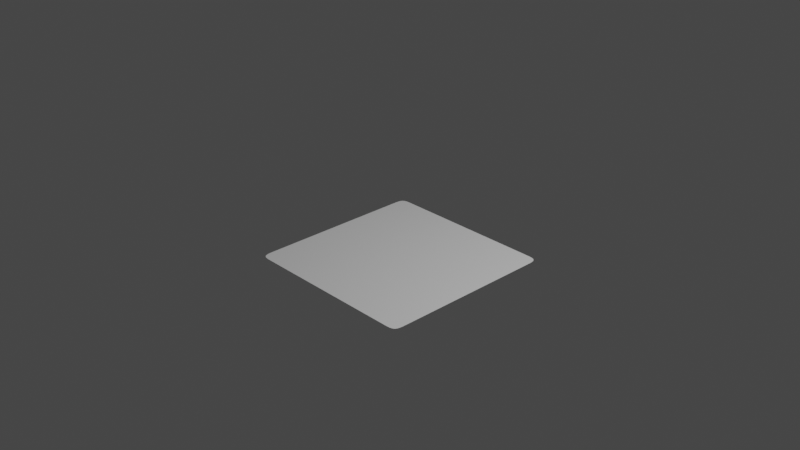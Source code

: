 # Source: blender-035.blend  (saved by Blender 2.80.75; exported with 4.5.12 LTS)
import bpy
from mathutils import Matrix  # noqa: F401  (used for matrix-valued properties, if any)

bpy.ops.wm.read_factory_settings(use_empty=True)
scene = bpy.context.scene
scene.name = 'Scene'

# ---- collections
col_collection = bpy.data.collections.new('Collection'); scene.collection.children.link(col_collection)

# ---- world
world_world = bpy.data.worlds.new('World'); scene.world = world_world
world_world.use_nodes = True; world_world.node_tree.nodes.clear()
_N = world_world.node_tree.nodes; _L = world_world.node_tree.links
n0 = _N.new('ShaderNodeOutputWorld'); n0.name = 'World Output'; n0.location = (300, 300)
n1 = _N.new('ShaderNodeBackground'); n1.name = 'Background'; n1.location = (10, 300)
n1.inputs[0].default_value = (0.05088, 0.05088, 0.05088, 1.0)
_L.new(n1.outputs[0], n0.inputs[0])
n0.is_active_output = True
world_world.color = (0.05088, 0.05088, 0.05088)
world_world.use_sun_shadow = False
world_world.sun_shadow_jitter_overblur = 0.0

# ---- cameras
cam_camera = bpy.data.cameras.new('Camera')
cam_camera.clip_end = 100.0
cam_camera.ortho_scale = 7.314

# ---- lights
light_light = bpy.data.lights.new('Light', 'POINT')
light_light.transmission_factor = 0.0
light_light.energy = 1000.0
light_light.shadow_soft_size = 0.1
light_light.shadow_maximum_resolution = 0.006
light_light.use_absolute_resolution = True

# ---- meshes
me_plane = bpy.data.meshes.new('Plane')
me_plane.from_pydata([(-1.0, -1.0, 0.0), (1.0, -1.0, 0.0), (-1.0, 1.0, 0.0), (1.0, 1.0, 0.0), (-1.0, 0.8571, 0.0), (-1.0, 0.7143, 0.0), (-1.0, 0.5714, 0.0), (-1.0, 0.4286, 0.0), (-1.0, 0.2857, 0.0), (-1.0, 0.1429, 0.0), (-1.0, 2.98e-08, 0.0), (-1.0, -0.1429, 0.0), (-1.0, -0.2857, 0.0), (-1.0, -0.4286, 0.0), (-1.0, -0.5714, 0.0), (-1.0, -0.7143, 0.0), (-1.0, -0.8571, 0.0), (1.0, -0.8571, 0.0), (1.0, -0.7143, 0.0), (1.0, -0.5714, 0.0), (1.0, -0.4286, 0.0), (1.0, -0.2857, 0.0), (1.0, -0.1429, 0.0), (1.0, -2.98e-08, 0.0), (1.0, 0.1429, 0.0), (1.0, 0.2857, 0.0), (1.0, 0.4286, 0.0), (1.0, 0.5714, 0.0), (1.0, 0.7143, 0.0), (1.0, 0.8571, 0.0), (-0.8667, -1.0, 0.0), (-0.7333, -1.0, 0.0), (-0.6, -1.0, 0.0), (-0.4667, -1.0, 0.0), (-0.3333, -1.0, 0.0), (-0.2, -1.0, 0.0), (-0.06667, -1.0, 0.0), (0.06667, -1.0, 0.0), (0.2, -1.0, 0.0), (0.3333, -1.0, 0.0), (0.4667, -1.0, 0.0), (0.6, -1.0, 0.0), (0.7333, -1.0, 0.0), (0.8667, -1.0, 0.0), (0.8667, 1.0, 0.0), (0.7333, 1.0, 0.0), (0.6, 1.0, 0.0), (0.4667, 1.0, 0.0), (0.3333, 1.0, 0.0), (0.2, 1.0, 0.0), (0.06667, 1.0, 0.0), (-0.06667, 1.0, 0.0), (-0.2, 1.0, 0.0), (-0.3333, 1.0, 0.0), (-0.4667, 1.0, 0.0), (-0.6, 1.0, 0.0), (-0.7333, 1.0, 0.0), (-0.8667, 1.0, 0.0), (0.8667, -0.8571, 0.0), (0.7333, -0.8571, 0.0), (0.6, -0.8571, 0.0), (0.4667, -0.8571, 0.0), (0.3333, -0.8571, 0.0), (0.2, -0.8571, 0.0), (0.06667, -0.8571, 0.0), (-0.06667, -0.8571, 0.0), (-0.2, -0.8571, 0.0), (-0.3333, -0.8571, 0.0), (-0.4667, -0.8571, 0.0), (-0.6, -0.8571, 0.0), (-0.7333, -0.8571, 0.0), (-0.8667, -0.8571, 0.0), (0.8667, -0.7143, 0.0), (0.7333, -0.7143, 0.0), (0.6, -0.7143, 0.0), (0.4667, -0.7143, 0.0), (0.3333, -0.7143, 0.0), (0.2, -0.7143, 0.0), (0.06667, -0.7143, 0.0), (-0.06667, -0.7143, 0.0), (-0.2, -0.7143, 0.0), (-0.3333, -0.7143, 0.0), (-0.4667, -0.7143, 0.0), (-0.6, -0.7143, 0.0), (-0.7333, -0.7143, 0.0), (-0.8667, -0.7143, 0.0), (0.8667, -0.5714, 0.0), (0.7333, -0.5714, 0.0), (0.6, -0.5714, 0.0), (0.4667, -0.5714, 0.0), (0.3333, -0.5714, 0.0), (0.2, -0.5714, 0.0), (0.06667, -0.5714, 0.0), (-0.06667, -0.5714, 0.0), (-0.2, -0.5714, 0.0), (-0.3333, -0.5714, 0.0), (-0.4667, -0.5714, 0.0), (-0.6, -0.5714, 0.0), (-0.7333, -0.5714, 0.0), (-0.8667, -0.5714, 0.0), (0.8667, -0.4286, 0.0), (0.7333, -0.4286, 0.0), (0.6, -0.4286, 0.0), (0.4667, -0.4286, 0.0), (0.3333, -0.4286, 0.0), (0.2, -0.4286, 0.0), (0.06667, -0.4286, 0.0), (-0.06667, -0.4286, 0.0), (-0.2, -0.4286, 0.0), (-0.3333, -0.4286, 0.0), (-0.4667, -0.4286, 0.0), (-0.6, -0.4286, 0.0), (-0.7333, -0.4286, 0.0), (-0.8667, -0.4286, 0.0), (0.8667, -0.2857, 0.0), (0.7333, -0.2857, 0.0), (0.6, -0.2857, 0.0), (0.4667, -0.2857, 0.0), (0.3333, -0.2857, 0.0), (0.2, -0.2857, 0.0), (0.06667, -0.2857, 0.0), (-0.06667, -0.2857, 0.0), (-0.2, -0.2857, 0.0), (-0.3333, -0.2857, 0.0), (-0.4667, -0.2857, 0.0), (-0.6, -0.2857, 0.0), (-0.7333, -0.2857, 0.0), (-0.8667, -0.2857, 0.0), (0.8667, -0.1429, 0.0), (0.7333, -0.1429, 0.0), (0.6, -0.1429, 0.0), (0.4667, -0.1429, 0.0), (0.3333, -0.1429, 0.0), (0.2, -0.1429, 0.0), (0.06667, -0.1429, 0.0), (-0.06667, -0.1429, 0.0), (-0.2, -0.1429, 0.0), (-0.3333, -0.1429, 0.0), (-0.4667, -0.1429, 0.0), (-0.6, -0.1429, 0.0), (-0.7333, -0.1429, 0.0), (-0.8667, -0.1429, 0.0), (0.8667, -2.583e-08, 0.0), (0.7333, -2.186e-08, 0.0), (0.6, -1.788e-08, 0.0), (0.4667, -1.391e-08, 0.0), (0.3333, -9.934e-09, 0.0), (0.2, -5.96e-09, 0.0), (0.06667, -1.987e-09, 0.0), (-0.06667, 1.987e-09, 0.0), (-0.2, 5.96e-09, 0.0), (-0.3333, 9.934e-09, 0.0), (-0.4667, 1.391e-08, 0.0), (-0.6, 1.788e-08, 0.0), (-0.7333, 2.186e-08, 0.0), (-0.8667, 2.583e-08, 0.0), (0.8667, 0.1429, 0.0), (0.7333, 0.1429, 0.0), (0.6, 0.1429, 0.0), (0.4667, 0.1429, 0.0), (0.3333, 0.1429, 0.0), (0.2, 0.1429, 0.0), (0.06667, 0.1429, 0.0), (-0.06667, 0.1429, 0.0), (-0.2, 0.1429, 0.0), (-0.3333, 0.1429, 0.0), (-0.4667, 0.1429, 0.0), (-0.6, 0.1429, 0.0), (-0.7333, 0.1429, 0.0), (-0.8667, 0.1429, 0.0), (0.8667, 0.2857, 0.0), (0.7333, 0.2857, 0.0), (0.6, 0.2857, 0.0), (0.4667, 0.2857, 0.0), (0.3333, 0.2857, 0.0), (0.2, 0.2857, 0.0), (0.06667, 0.2857, 0.0), (-0.06667, 0.2857, 0.0), (-0.2, 0.2857, 0.0), (-0.3333, 0.2857, 0.0), (-0.4667, 0.2857, 0.0), (-0.6, 0.2857, 0.0), (-0.7333, 0.2857, 0.0), (-0.8667, 0.2857, 0.0), (0.8667, 0.4286, 0.0), (0.7333, 0.4286, 0.0), (0.6, 0.4286, 0.0), (0.4667, 0.4286, 0.0), (0.3333, 0.4286, 0.0), (0.2, 0.4286, 0.0), (0.06667, 0.4286, 0.0), (-0.06667, 0.4286, 0.0), (-0.2, 0.4286, 0.0), (-0.3333, 0.4286, 0.0), (-0.4667, 0.4286, 0.0), (-0.6, 0.4286, 0.0), (-0.7333, 0.4286, 0.0), (-0.8667, 0.4286, 0.0), (0.8667, 0.5714, 0.0), (0.7333, 0.5714, 0.0), (0.6, 0.5714, 0.0), (0.4667, 0.5714, 0.0), (0.3333, 0.5714, 0.0), (0.2, 0.5714, 0.0), (0.06667, 0.5714, 0.0), (-0.06667, 0.5714, 0.0), (-0.2, 0.5714, 0.0), (-0.3333, 0.5714, 0.0), (-0.4667, 0.5714, 0.0), (-0.6, 0.5714, 0.0), (-0.7333, 0.5714, 0.0), (-0.8667, 0.5714, 0.0), (0.8667, 0.7143, 0.0), (0.7333, 0.7143, 0.0), (0.6, 0.7143, 0.0), (0.4667, 0.7143, 0.0), (0.3333, 0.7143, 0.0), (0.2, 0.7143, 0.0), (0.06667, 0.7143, 0.0), (-0.06667, 0.7143, 0.0), (-0.2, 0.7143, 0.0), (-0.3333, 0.7143, 0.0), (-0.4667, 0.7143, 0.0), (-0.6, 0.7143, 0.0), (-0.7333, 0.7143, 0.0), (-0.8667, 0.7143, 0.0), (0.8667, 0.8571, 0.0), (0.7333, 0.8571, 0.0), (0.6, 0.8571, 0.0), (0.4667, 0.8571, 0.0), (0.3333, 0.8571, 0.0), (0.2, 0.8571, 0.0), (0.06667, 0.8571, 0.0), (-0.06667, 0.8571, 0.0), (-0.2, 0.8571, 0.0), (-0.3333, 0.8571, 0.0), (-0.4667, 0.8571, 0.0), (-0.6, 0.8571, 0.0), (-0.7333, 0.8571, 0.0), (-0.8667, 0.8571, 0.0)], [], [(226, 29, 3, 44), (43, 1, 17, 58), (58, 17, 18, 72), (72, 18, 19, 86), (86, 19, 20, 100), (100, 20, 21, 114), (114, 21, 22, 128), (128, 22, 23, 142), (142, 23, 24, 156), (156, 24, 25, 170), (170, 25, 26, 184), (184, 26, 27, 198), (198, 27, 28, 212), (212, 28, 29, 226), (5, 225, 239, 4), (225, 224, 238, 239), (224, 223, 237, 238), (223, 222, 236, 237), (222, 221, 235, 236), (221, 220, 234, 235), (220, 219, 233, 234), (219, 218, 232, 233), (218, 217, 231, 232), (217, 216, 230, 231), (216, 215, 229, 230), (215, 214, 228, 229), (214, 213, 227, 228), (213, 212, 226, 227), (6, 211, 225, 5), (211, 210, 224, 225), (210, 209, 223, 224), (209, 208, 222, 223), (208, 207, 221, 222), (207, 206, 220, 221), (206, 205, 219, 220), (205, 204, 218, 219), (204, 203, 217, 218), (203, 202, 216, 217), (202, 201, 215, 216), (201, 200, 214, 215), (200, 199, 213, 214), (199, 198, 212, 213), (7, 197, 211, 6), (197, 196, 210, 211), (196, 195, 209, 210), (195, 194, 208, 209), (194, 193, 207, 208), (193, 192, 206, 207), (192, 191, 205, 206), (191, 190, 204, 205), (190, 189, 203, 204), (189, 188, 202, 203), (188, 187, 201, 202), (187, 186, 200, 201), (186, 185, 199, 200), (185, 184, 198, 199), (8, 183, 197, 7), (183, 182, 196, 197), (182, 181, 195, 196), (181, 180, 194, 195), (180, 179, 193, 194), (179, 178, 192, 193), (178, 177, 191, 192), (177, 176, 190, 191), (176, 175, 189, 190), (175, 174, 188, 189), (174, 173, 187, 188), (173, 172, 186, 187), (172, 171, 185, 186), (171, 170, 184, 185), (9, 169, 183, 8), (169, 168, 182, 183), (168, 167, 181, 182), (167, 166, 180, 181), (166, 165, 179, 180), (165, 164, 178, 179), (164, 163, 177, 178), (163, 162, 176, 177), (162, 161, 175, 176), (161, 160, 174, 175), (160, 159, 173, 174), (159, 158, 172, 173), (158, 157, 171, 172), (157, 156, 170, 171), (10, 155, 169, 9), (155, 154, 168, 169), (154, 153, 167, 168), (153, 152, 166, 167), (152, 151, 165, 166), (151, 150, 164, 165), (150, 149, 163, 164), (149, 148, 162, 163), (148, 147, 161, 162), (147, 146, 160, 161), (146, 145, 159, 160), (145, 144, 158, 159), (144, 143, 157, 158), (143, 142, 156, 157), (11, 141, 155, 10), (141, 140, 154, 155), (140, 139, 153, 154), (139, 138, 152, 153), (138, 137, 151, 152), (137, 136, 150, 151), (136, 135, 149, 150), (135, 134, 148, 149), (134, 133, 147, 148), (133, 132, 146, 147), (132, 131, 145, 146), (131, 130, 144, 145), (130, 129, 143, 144), (129, 128, 142, 143), (12, 127, 141, 11), (127, 126, 140, 141), (126, 125, 139, 140), (125, 124, 138, 139), (124, 123, 137, 138), (123, 122, 136, 137), (122, 121, 135, 136), (121, 120, 134, 135), (120, 119, 133, 134), (119, 118, 132, 133), (118, 117, 131, 132), (117, 116, 130, 131), (116, 115, 129, 130), (115, 114, 128, 129), (13, 113, 127, 12), (113, 112, 126, 127), (112, 111, 125, 126), (111, 110, 124, 125), (110, 109, 123, 124), (109, 108, 122, 123), (108, 107, 121, 122), (107, 106, 120, 121), (106, 105, 119, 120), (105, 104, 118, 119), (104, 103, 117, 118), (103, 102, 116, 117), (102, 101, 115, 116), (101, 100, 114, 115), (14, 99, 113, 13), (99, 98, 112, 113), (98, 97, 111, 112), (97, 96, 110, 111), (96, 95, 109, 110), (95, 94, 108, 109), (94, 93, 107, 108), (93, 92, 106, 107), (92, 91, 105, 106), (91, 90, 104, 105), (90, 89, 103, 104), (89, 88, 102, 103), (88, 87, 101, 102), (87, 86, 100, 101), (15, 85, 99, 14), (85, 84, 98, 99), (84, 83, 97, 98), (83, 82, 96, 97), (82, 81, 95, 96), (81, 80, 94, 95), (80, 79, 93, 94), (79, 78, 92, 93), (78, 77, 91, 92), (77, 76, 90, 91), (76, 75, 89, 90), (75, 74, 88, 89), (74, 73, 87, 88), (73, 72, 86, 87), (16, 71, 85, 15), (71, 70, 84, 85), (70, 69, 83, 84), (69, 68, 82, 83), (68, 67, 81, 82), (67, 66, 80, 81), (66, 65, 79, 80), (65, 64, 78, 79), (64, 63, 77, 78), (63, 62, 76, 77), (62, 61, 75, 76), (61, 60, 74, 75), (60, 59, 73, 74), (59, 58, 72, 73), (0, 30, 71, 16), (30, 31, 70, 71), (31, 32, 69, 70), (32, 33, 68, 69), (33, 34, 67, 68), (34, 35, 66, 67), (35, 36, 65, 66), (36, 37, 64, 65), (37, 38, 63, 64), (38, 39, 62, 63), (39, 40, 61, 62), (40, 41, 60, 61), (41, 42, 59, 60), (42, 43, 58, 59), (4, 239, 57, 2), (239, 238, 56, 57), (238, 237, 55, 56), (237, 236, 54, 55), (236, 235, 53, 54), (235, 234, 52, 53), (234, 233, 51, 52), (233, 232, 50, 51), (232, 231, 49, 50), (231, 230, 48, 49), (230, 229, 47, 48), (229, 228, 46, 47), (228, 227, 45, 46), (227, 226, 44, 45)])
_uv = me_plane.uv_layers.new(name='UVMap')
_uv.uv.foreach_set('vector', [0.9333, 0.9286, 1.0, 0.9286, 1.0, 1.0, 0.9333, 1.0, 0.9333, 0.0, 1.0, 0.0, 1.0, 0.07143, 0.9333, 0.07143, 0.9333, 0.07143, 1.0, 0.07143, 1.0, 0.1429, 0.9333, 0.1429, 0.9333, 0.1429, 1.0, 0.1429, 1.0, 0.2143, 0.9333, 0.2143, 0.9333, 0.2143, 1.0, 0.2143, 1.0, 0.2857, 0.9333, 0.2857, 0.9333, 0.2857, 1.0, 0.2857, 1.0, 0.3571, 0.9333, 0.3571, 0.9333, 0.3571, 1.0, 0.3571, 1.0, 0.4286, 0.9333, 0.4286, 0.9333, 0.4286, 1.0, 0.4286, 1.0, 0.5, 0.9333, 0.5, 0.9333, 0.5, 1.0, 0.5, 1.0, 0.5714, 0.9333, 0.5714, 0.9333, 0.5714, 1.0, 0.5714, 1.0, 0.6429, 0.9333, 0.6429, 0.9333, 0.6429, 1.0, 0.6429, 1.0, 0.7143, 0.9333, 0.7143, 0.9333, 0.7143, 1.0, 0.7143, 1.0, 0.7857, 0.9333, 0.7857, 0.9333, 0.7857, 1.0, 0.7857, 1.0, 0.8571, 0.9333, 0.8571, 0.9333, 0.8571, 1.0, 0.8571, 1.0, 0.9286, 0.9333, 0.9286, 0.0, 0.8571, 0.06667, 0.8571, 0.06667, 0.9286, 0.0, 0.9286, 0.06667, 0.8571, 0.1333, 0.8571, 0.1333, 0.9286, 0.06667, 0.9286, 0.1333, 0.8571, 0.2, 0.8571, 0.2, 0.9286, 0.1333, 0.9286, 0.2, 0.8571, 0.2667, 0.8571, 0.2667, 0.9286, 0.2, 0.9286, 0.2667, 0.8571, 0.3333, 0.8571, 0.3333, 0.9286, 0.2667, 0.9286, 0.3333, 0.8571, 0.4, 0.8571, 0.4, 0.9286, 0.3333, 0.9286, 0.4, 0.8571, 0.4667, 0.8571, 0.4667, 0.9286, 0.4, 0.9286, 0.4667, 0.8571, 0.5333, 0.8571, 0.5333, 0.9286, 0.4667, 0.9286, 0.5333, 0.8571, 0.6, 0.8571, 0.6, 0.9286, 0.5333, 0.9286, 0.6, 0.8571, 0.6667, 0.8571, 0.6667, 0.9286, 0.6, 0.9286, 0.6667, 0.8571, 0.7333, 0.8571, 0.7333, 0.9286, 0.6667, 0.9286, 0.7333, 0.8571, 0.8, 0.8571, 0.8, 0.9286, 0.7333, 0.9286, 0.8, 0.8571, 0.8667, 0.8571, 0.8667, 0.9286, 0.8, 0.9286, 0.8667, 0.8571, 0.9333, 0.8571, 0.9333, 0.9286, 0.8667, 0.9286, 0.0, 0.7857, 0.06667, 0.7857, 0.06667, 0.8571, 0.0, 0.8571, 0.06667, 0.7857, 0.1333, 0.7857, 0.1333, 0.8571, 0.06667, 0.8571, 0.1333, 0.7857, 0.2, 0.7857, 0.2, 0.8571, 0.1333, 0.8571, 0.2, 0.7857, 0.2667, 0.7857, 0.2667, 0.8571, 0.2, 0.8571, 0.2667, 0.7857, 0.3333, 0.7857, 0.3333, 0.8571, 0.2667, 0.8571, 0.3333, 0.7857, 0.4, 0.7857, 0.4, 0.8571, 0.3333, 0.8571, 0.4, 0.7857, 0.4667, 0.7857, 0.4667, 0.8571, 0.4, 0.8571, 0.4667, 0.7857, 0.5333, 0.7857, 0.5333, 0.8571, 0.4667, 0.8571, 0.5333, 0.7857, 0.6, 0.7857, 0.6, 0.8571, 0.5333, 0.8571, 0.6, 0.7857, 0.6667, 0.7857, 0.6667, 0.8571, 0.6, 0.8571, 0.6667, 0.7857, 0.7333, 0.7857, 0.7333, 0.8571, 0.6667, 0.8571, 0.7333, 0.7857, 0.8, 0.7857, 0.8, 0.8571, 0.7333, 0.8571, 0.8, 0.7857, 0.8667, 0.7857, 0.8667, 0.8571, 0.8, 0.8571, 0.8667, 0.7857, 0.9333, 0.7857, 0.9333, 0.8571, 0.8667, 0.8571, 0.0, 0.7143, 0.06667, 0.7143, 0.06667, 0.7857, 0.0, 0.7857, 0.06667, 0.7143, 0.1333, 0.7143, 0.1333, 0.7857, 0.06667, 0.7857, 0.1333, 0.7143, 0.2, 0.7143, 0.2, 0.7857, 0.1333, 0.7857, 0.2, 0.7143, 0.2667, 0.7143, 0.2667, 0.7857, 0.2, 0.7857, 0.2667, 0.7143, 0.3333, 0.7143, 0.3333, 0.7857, 0.2667, 0.7857, 0.3333, 0.7143, 0.4, 0.7143, 0.4, 0.7857, 0.3333, 0.7857, 0.4, 0.7143, 0.4667, 0.7143, 0.4667, 0.7857, 0.4, 0.7857, 0.4667, 0.7143, 0.5333, 0.7143, 0.5333, 0.7857, 0.4667, 0.7857, 0.5333, 0.7143, 0.6, 0.7143, 0.6, 0.7857, 0.5333, 0.7857, 0.6, 0.7143, 0.6667, 0.7143, 0.6667, 0.7857, 0.6, 0.7857, 0.6667, 0.7143, 0.7333, 0.7143, 0.7333, 0.7857, 0.6667, 0.7857, 0.7333, 0.7143, 0.8, 0.7143, 0.8, 0.7857, 0.7333, 0.7857, 0.8, 0.7143, 0.8667, 0.7143, 0.8667, 0.7857, 0.8, 0.7857, 0.8667, 0.7143, 0.9333, 0.7143, 0.9333, 0.7857, 0.8667, 0.7857, 0.0, 0.6429, 0.06667, 0.6429, 0.06667, 0.7143, 0.0, 0.7143, 0.06667, 0.6429, 0.1333, 0.6429, 0.1333, 0.7143, 0.06667, 0.7143, 0.1333, 0.6429, 0.2, 0.6429, 0.2, 0.7143, 0.1333, 0.7143, 0.2, 0.6429, 0.2667, 0.6429, 0.2667, 0.7143, 0.2, 0.7143, 0.2667, 0.6429, 0.3333, 0.6429, 0.3333, 0.7143, 0.2667, 0.7143, 0.3333, 0.6429, 0.4, 0.6429, 0.4, 0.7143, 0.3333, 0.7143, 0.4, 0.6429, 0.4667, 0.6429, 0.4667, 0.7143, 0.4, 0.7143, 0.4667, 0.6429, 0.5333, 0.6429, 0.5333, 0.7143, 0.4667, 0.7143, 0.5333, 0.6429, 0.6, 0.6429, 0.6, 0.7143, 0.5333, 0.7143, 0.6, 0.6429, 0.6667, 0.6429, 0.6667, 0.7143, 0.6, 0.7143, 0.6667, 0.6429, 0.7333, 0.6429, 0.7333, 0.7143, 0.6667, 0.7143, 0.7333, 0.6429, 0.8, 0.6429, 0.8, 0.7143, 0.7333, 0.7143, 0.8, 0.6429, 0.8667, 0.6429, 0.8667, 0.7143, 0.8, 0.7143, 0.8667, 0.6429, 0.9333, 0.6429, 0.9333, 0.7143, 0.8667, 0.7143, 0.0, 0.5714, 0.06667, 0.5714, 0.06667, 0.6429, 0.0, 0.6429, 0.06667, 0.5714, 0.1333, 0.5714, 0.1333, 0.6429, 0.06667, 0.6429, 0.1333, 0.5714, 0.2, 0.5714, 0.2, 0.6429, 0.1333, 0.6429, 0.2, 0.5714, 0.2667, 0.5714, 0.2667, 0.6429, 0.2, 0.6429, 0.2667, 0.5714, 0.3333, 0.5714, 0.3333, 0.6429, 0.2667, 0.6429, 0.3333, 0.5714, 0.4, 0.5714, 0.4, 0.6429, 0.3333, 0.6429, 0.4, 0.5714, 0.4667, 0.5714, 0.4667, 0.6429, 0.4, 0.6429, 0.4667, 0.5714, 0.5333, 0.5714, 0.5333, 0.6429, 0.4667, 0.6429, 0.5333, 0.5714, 0.6, 0.5714, 0.6, 0.6429, 0.5333, 0.6429, 0.6, 0.5714, 0.6667, 0.5714, 0.6667, 0.6429, 0.6, 0.6429, 0.6667, 0.5714, 0.7333, 0.5714, 0.7333, 0.6429, 0.6667, 0.6429, 0.7333, 0.5714, 0.8, 0.5714, 0.8, 0.6429, 0.7333, 0.6429, 0.8, 0.5714, 0.8667, 0.5714, 0.8667, 0.6429, 0.8, 0.6429, 0.8667, 0.5714, 0.9333, 0.5714, 0.9333, 0.6429, 0.8667, 0.6429, 0.0, 0.5, 0.06667, 0.5, 0.06667, 0.5714, 0.0, 0.5714, 0.06667, 0.5, 0.1333, 0.5, 0.1333, 0.5714, 0.06667, 0.5714, 0.1333, 0.5, 0.2, 0.5, 0.2, 0.5714, 0.1333, 0.5714, 0.2, 0.5, 0.2667, 0.5, 0.2667, 0.5714, 0.2, 0.5714, 0.2667, 0.5, 0.3333, 0.5, 0.3333, 0.5714, 0.2667, 0.5714, 0.3333, 0.5, 0.4, 0.5, 0.4, 0.5714, 0.3333, 0.5714, 0.4, 0.5, 0.4667, 0.5, 0.4667, 0.5714, 0.4, 0.5714, 0.4667, 0.5, 0.5333, 0.5, 0.5333, 0.5714, 0.4667, 0.5714, 0.5333, 0.5, 0.6, 0.5, 0.6, 0.5714, 0.5333, 0.5714, 0.6, 0.5, 0.6667, 0.5, 0.6667, 0.5714, 0.6, 0.5714, 0.6667, 0.5, 0.7333, 0.5, 0.7333, 0.5714, 0.6667, 0.5714, 0.7333, 0.5, 0.8, 0.5, 0.8, 0.5714, 0.7333, 0.5714, 0.8, 0.5, 0.8667, 0.5, 0.8667, 0.5714, 0.8, 0.5714, 0.8667, 0.5, 0.9333, 0.5, 0.9333, 0.5714, 0.8667, 0.5714, 0.0, 0.4286, 0.06667, 0.4286, 0.06667, 0.5, 0.0, 0.5, 0.06667, 0.4286, 0.1333, 0.4286, 0.1333, 0.5, 0.06667, 0.5, 0.1333, 0.4286, 0.2, 0.4286, 0.2, 0.5, 0.1333, 0.5, 0.2, 0.4286, 0.2667, 0.4286, 0.2667, 0.5, 0.2, 0.5, 0.2667, 0.4286, 0.3333, 0.4286, 0.3333, 0.5, 0.2667, 0.5, 0.3333, 0.4286, 0.4, 0.4286, 0.4, 0.5, 0.3333, 0.5, 0.4, 0.4286, 0.4667, 0.4286, 0.4667, 0.5, 0.4, 0.5, 0.4667, 0.4286, 0.5333, 0.4286, 0.5333, 0.5, 0.4667, 0.5, 0.5333, 0.4286, 0.6, 0.4286, 0.6, 0.5, 0.5333, 0.5, 0.6, 0.4286, 0.6667, 0.4286, 0.6667, 0.5, 0.6, 0.5, 0.6667, 0.4286, 0.7333, 0.4286, 0.7333, 0.5, 0.6667, 0.5, 0.7333, 0.4286, 0.8, 0.4286, 0.8, 0.5, 0.7333, 0.5, 0.8, 0.4286, 0.8667, 0.4286, 0.8667, 0.5, 0.8, 0.5, 0.8667, 0.4286, 0.9333, 0.4286, 0.9333, 0.5, 0.8667, 0.5, 0.0, 0.3571, 0.06667, 0.3571, 0.06667, 0.4286, 0.0, 0.4286, 0.06667, 0.3571, 0.1333, 0.3571, 0.1333, 0.4286, 0.06667, 0.4286, 0.1333, 0.3571, 0.2, 0.3571, 0.2, 0.4286, 0.1333, 0.4286, 0.2, 0.3571, 0.2667, 0.3571, 0.2667, 0.4286, 0.2, 0.4286, 0.2667, 0.3571, 0.3333, 0.3571, 0.3333, 0.4286, 0.2667, 0.4286, 0.3333, 0.3571, 0.4, 0.3571, 0.4, 0.4286, 0.3333, 0.4286, 0.4, 0.3571, 0.4667, 0.3571, 0.4667, 0.4286, 0.4, 0.4286, 0.4667, 0.3571, 0.5333, 0.3571, 0.5333, 0.4286, 0.4667, 0.4286, 0.5333, 0.3571, 0.6, 0.3571, 0.6, 0.4286, 0.5333, 0.4286, 0.6, 0.3571, 0.6667, 0.3571, 0.6667, 0.4286, 0.6, 0.4286, 0.6667, 0.3571, 0.7333, 0.3571, 0.7333, 0.4286, 0.6667, 0.4286, 0.7333, 0.3571, 0.8, 0.3571, 0.8, 0.4286, 0.7333, 0.4286, 0.8, 0.3571, 0.8667, 0.3571, 0.8667, 0.4286, 0.8, 0.4286, 0.8667, 0.3571, 0.9333, 0.3571, 0.9333, 0.4286, 0.8667, 0.4286, 0.0, 0.2857, 0.06667, 0.2857, 0.06667, 0.3571, 0.0, 0.3571, 0.06667, 0.2857, 0.1333, 0.2857, 0.1333, 0.3571, 0.06667, 0.3571, 0.1333, 0.2857, 0.2, 0.2857, 0.2, 0.3571, 0.1333, 0.3571, 0.2, 0.2857, 0.2667, 0.2857, 0.2667, 0.3571, 0.2, 0.3571, 0.2667, 0.2857, 0.3333, 0.2857, 0.3333, 0.3571, 0.2667, 0.3571, 0.3333, 0.2857, 0.4, 0.2857, 0.4, 0.3571, 0.3333, 0.3571, 0.4, 0.2857, 0.4667, 0.2857, 0.4667, 0.3571, 0.4, 0.3571, 0.4667, 0.2857, 0.5333, 0.2857, 0.5333, 0.3571, 0.4667, 0.3571, 0.5333, 0.2857, 0.6, 0.2857, 0.6, 0.3571, 0.5333, 0.3571, 0.6, 0.2857, 0.6667, 0.2857, 0.6667, 0.3571, 0.6, 0.3571, 0.6667, 0.2857, 0.7333, 0.2857, 0.7333, 0.3571, 0.6667, 0.3571, 0.7333, 0.2857, 0.8, 0.2857, 0.8, 0.3571, 0.7333, 0.3571, 0.8, 0.2857, 0.8667, 0.2857, 0.8667, 0.3571, 0.8, 0.3571, 0.8667, 0.2857, 0.9333, 0.2857, 0.9333, 0.3571, 0.8667, 0.3571, 0.0, 0.2143, 0.06667, 0.2143, 0.06667, 0.2857, 0.0, 0.2857, 0.06667, 0.2143, 0.1333, 0.2143, 0.1333, 0.2857, 0.06667, 0.2857, 0.1333, 0.2143, 0.2, 0.2143, 0.2, 0.2857, 0.1333, 0.2857, 0.2, 0.2143, 0.2667, 0.2143, 0.2667, 0.2857, 0.2, 0.2857, 0.2667, 0.2143, 0.3333, 0.2143, 0.3333, 0.2857, 0.2667, 0.2857, 0.3333, 0.2143, 0.4, 0.2143, 0.4, 0.2857, 0.3333, 0.2857, 0.4, 0.2143, 0.4667, 0.2143, 0.4667, 0.2857, 0.4, 0.2857, 0.4667, 0.2143, 0.5333, 0.2143, 0.5333, 0.2857, 0.4667, 0.2857, 0.5333, 0.2143, 0.6, 0.2143, 0.6, 0.2857, 0.5333, 0.2857, 0.6, 0.2143, 0.6667, 0.2143, 0.6667, 0.2857, 0.6, 0.2857, 0.6667, 0.2143, 0.7333, 0.2143, 0.7333, 0.2857, 0.6667, 0.2857, 0.7333, 0.2143, 0.8, 0.2143, 0.8, 0.2857, 0.7333, 0.2857, 0.8, 0.2143, 0.8667, 0.2143, 0.8667, 0.2857, 0.8, 0.2857, 0.8667, 0.2143, 0.9333, 0.2143, 0.9333, 0.2857, 0.8667, 0.2857, 0.0, 0.1429, 0.06667, 0.1429, 0.06667, 0.2143, 0.0, 0.2143, 0.06667, 0.1429, 0.1333, 0.1429, 0.1333, 0.2143, 0.06667, 0.2143, 0.1333, 0.1429, 0.2, 0.1429, 0.2, 0.2143, 0.1333, 0.2143, 0.2, 0.1429, 0.2667, 0.1429, 0.2667, 0.2143, 0.2, 0.2143, 0.2667, 0.1429, 0.3333, 0.1429, 0.3333, 0.2143, 0.2667, 0.2143, 0.3333, 0.1429, 0.4, 0.1429, 0.4, 0.2143, 0.3333, 0.2143, 0.4, 0.1429, 0.4667, 0.1429, 0.4667, 0.2143, 0.4, 0.2143, 0.4667, 0.1429, 0.5333, 0.1429, 0.5333, 0.2143, 0.4667, 0.2143, 0.5333, 0.1429, 0.6, 0.1429, 0.6, 0.2143, 0.5333, 0.2143, 0.6, 0.1429, 0.6667, 0.1429, 0.6667, 0.2143, 0.6, 0.2143, 0.6667, 0.1429, 0.7333, 0.1429, 0.7333, 0.2143, 0.6667, 0.2143, 0.7333, 0.1429, 0.8, 0.1429, 0.8, 0.2143, 0.7333, 0.2143, 0.8, 0.1429, 0.8667, 0.1429, 0.8667, 0.2143, 0.8, 0.2143, 0.8667, 0.1429, 0.9333, 0.1429, 0.9333, 0.2143, 0.8667, 0.2143, 0.0, 0.07143, 0.06667, 0.07143, 0.06667, 0.1429, 0.0, 0.1429, 0.06667, 0.07143, 0.1333, 0.07143, 0.1333, 0.1429, 0.06667, 0.1429, 0.1333, 0.07143, 0.2, 0.07143, 0.2, 0.1429, 0.1333, 0.1429, 0.2, 0.07143, 0.2667, 0.07143, 0.2667, 0.1429, 0.2, 0.1429, 0.2667, 0.07143, 0.3333, 0.07143, 0.3333, 0.1429, 0.2667, 0.1429, 0.3333, 0.07143, 0.4, 0.07143, 0.4, 0.1429, 0.3333, 0.1429, 0.4, 0.07143, 0.4667, 0.07143, 0.4667, 0.1429, 0.4, 0.1429, 0.4667, 0.07143, 0.5333, 0.07143, 0.5333, 0.1429, 0.4667, 0.1429, 0.5333, 0.07143, 0.6, 0.07143, 0.6, 0.1429, 0.5333, 0.1429, 0.6, 0.07143, 0.6667, 0.07143, 0.6667, 0.1429, 0.6, 0.1429, 0.6667, 0.07143, 0.7333, 0.07143, 0.7333, 0.1429, 0.6667, 0.1429, 0.7333, 0.07143, 0.8, 0.07143, 0.8, 0.1429, 0.7333, 0.1429, 0.8, 0.07143, 0.8667, 0.07143, 0.8667, 0.1429, 0.8, 0.1429, 0.8667, 0.07143, 0.9333, 0.07143, 0.9333, 0.1429, 0.8667, 0.1429, 0.0, 0.0, 0.06667, 0.0, 0.06667, 0.07143, 0.0, 0.07143, 0.06667, 0.0, 0.1333, 0.0, 0.1333, 0.07143, 0.06667, 0.07143, 0.1333, 0.0, 0.2, 0.0, 0.2, 0.07143, 0.1333, 0.07143, 0.2, 0.0, 0.2667, 0.0, 0.2667, 0.07143, 0.2, 0.07143, 0.2667, 0.0, 0.3333, 0.0, 0.3333, 0.07143, 0.2667, 0.07143, 0.3333, 0.0, 0.4, 0.0, 0.4, 0.07143, 0.3333, 0.07143, 0.4, 0.0, 0.4667, 0.0, 0.4667, 0.07143, 0.4, 0.07143, 0.4667, 0.0, 0.5333, 0.0, 0.5333, 0.07143, 0.4667, 0.07143, 0.5333, 0.0, 0.6, 0.0, 0.6, 0.07143, 0.5333, 0.07143, 0.6, 0.0, 0.6667, 0.0, 0.6667, 0.07143, 0.6, 0.07143, 0.6667, 0.0, 0.7333, 0.0, 0.7333, 0.07143, 0.6667, 0.07143, 0.7333, 0.0, 0.8, 0.0, 0.8, 0.07143, 0.7333, 0.07143, 0.8, 0.0, 0.8667, 0.0, 0.8667, 0.07143, 0.8, 0.07143, 0.8667, 0.0, 0.9333, 0.0, 0.9333, 0.07143, 0.8667, 0.07143, 0.0, 0.9286, 0.06667, 0.9286, 0.06667, 1.0, 0.0, 1.0, 0.06667, 0.9286, 0.1333, 0.9286, 0.1333, 1.0, 0.06667, 1.0, 0.1333, 0.9286, 0.2, 0.9286, 0.2, 1.0, 0.1333, 1.0, 0.2, 0.9286, 0.2667, 0.9286, 0.2667, 1.0, 0.2, 1.0, 0.2667, 0.9286, 0.3333, 0.9286, 0.3333, 1.0, 0.2667, 1.0, 0.3333, 0.9286, 0.4, 0.9286, 0.4, 1.0, 0.3333, 1.0, 0.4, 0.9286, 0.4667, 0.9286, 0.4667, 1.0, 0.4, 1.0, 0.4667, 0.9286, 0.5333, 0.9286, 0.5333, 1.0, 0.4667, 1.0, 0.5333, 0.9286, 0.6, 0.9286, 0.6, 1.0, 0.5333, 1.0, 0.6, 0.9286, 0.6667, 0.9286, 0.6667, 1.0, 0.6, 1.0, 0.6667, 0.9286, 0.7333, 0.9286, 0.7333, 1.0, 0.6667, 1.0, 0.7333, 0.9286, 0.8, 0.9286, 0.8, 1.0, 0.7333, 1.0, 0.8, 0.9286, 0.8667, 0.9286, 0.8667, 1.0, 0.8, 1.0, 0.8667, 0.9286, 0.9333, 0.9286, 0.9333, 1.0, 0.8667, 1.0])
me_plane.use_remesh_preserve_volume = False
me_plane.use_remesh_preserve_attributes = False
me_plane.use_mirror_vertex_groups = False
me_plane.update()

# ---- objects
ob_light = bpy.data.objects.new('Light', light_light)
ob_camera = bpy.data.objects.new('Camera', cam_camera)
ob_plane = bpy.data.objects.new('Plane', me_plane)

# ---- transforms, parenting, visibility, modifiers, constraints
ob_light.location = (4.076, 1.005, 5.904)
ob_light.rotation_euler = (0.6503, 0.05522, 1.866)
ob_light.lock_rotations_4d = False
ob_light.empty_display_type = 'ARROWS'
ob_light.color = (0.0, 0.0, 0.0, 0.0)
ob_light.lineart.crease_threshold = 0.0
ob_camera.location = (7.359, -6.926, 4.958)
ob_camera.rotation_euler = (1.109, 0.0, 0.8149)
ob_camera.lock_rotations_4d = False
ob_camera.empty_display_type = 'ARROWS'
ob_camera.color = (0.0, 0.0, 0.0, 0.0)
ob_camera.display_type = 'WIRE'
ob_camera.lineart.crease_threshold = 0.0
ob_plane.location = (0.0, 0.0, 0.0)
ob_plane.lineart.crease_threshold = 0.0
_m = ob_plane.modifiers.new('Displace', 'DISPLACE')
_m.strength = -0.9
_m = ob_plane.modifiers.new('Subdivision', 'SUBSURF')
_m.uv_smooth = 'PRESERVE_CORNERS'
_m.levels = 3
_m.show_only_control_edges = False

# ---- collection membership
col_collection.objects.link(ob_light)
col_collection.objects.link(ob_camera)
col_collection.objects.link(ob_plane)

# ---- scene / render settings (as saved in the file)
scene.camera = ob_camera
scene.frame_start = 1; scene.frame_end = 250; scene.frame_set(1)
scene.render.engine = 'BLENDER_EEVEE_NEXT'
scene.cycles.use_denoising = False
scene.cycles.samples = 128
scene.cycles.sampling_pattern = 'TABULATED_SOBOL'
scene.cycles.use_adaptive_sampling = False
scene.cycles.use_light_tree = False
scene.view_settings.view_transform = 'Filmic'
bpy.context.view_layer.update()
